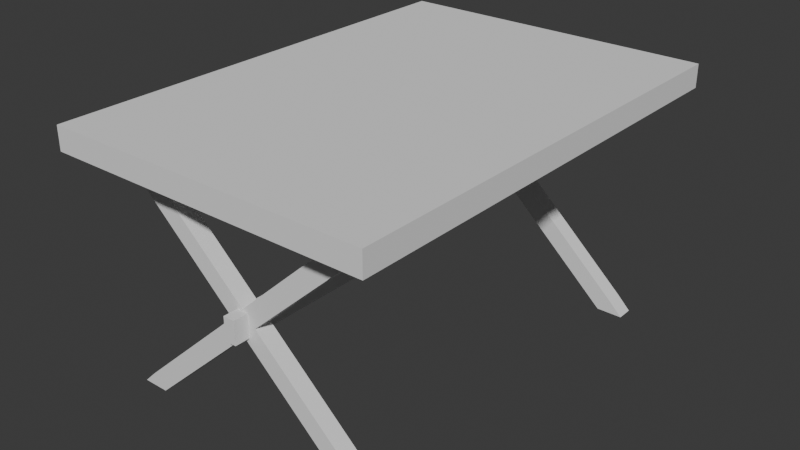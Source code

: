 # Source: table.blend  (saved by Blender 4.0.36; exported with 4.5.12 LTS)
import bpy
from mathutils import Matrix  # noqa: F401  (used for matrix-valued properties, if any)

bpy.ops.wm.read_factory_settings(use_empty=True)
scene = bpy.context.scene
scene.name = 'Scene'

# ---- world
world_world = bpy.data.worlds.new('World'); scene.world = world_world
world_world.use_nodes = True; world_world.node_tree.nodes.clear()
_N = world_world.node_tree.nodes; _L = world_world.node_tree.links
n0 = _N.new('ShaderNodeOutputWorld'); n0.name = 'World Output'; n0.location = (300, 300)
n1 = _N.new('ShaderNodeBackground'); n1.name = 'Background'; n1.location = (10, 300)
n1.inputs[0].default_value = (0.05088, 0.05088, 0.05088, 1.0)
_L.new(n1.outputs[0], n0.inputs[0])
n0.is_active_output = True
world_world.color = (0.05088, 0.05088, 0.05088)
world_world.use_sun_shadow = False
world_world.sun_shadow_jitter_overblur = 0.0

# ---- meshes
me_cube_001 = bpy.data.meshes.new('Cube.001')
me_cube_001.from_pydata([(-0.7, -1.0, 0.0), (-0.7, -1.0, 0.1), (-0.7, 1.0, 0.0), (-0.7, 1.0, 0.1), (0.7, -1.0, 0.0), (0.7, -1.0, 0.1), (0.7, 1.0, 0.0), (0.7, 1.0, 0.1)], [], [(0, 1, 3, 2), (2, 3, 7, 6), (6, 7, 5, 4), (4, 5, 1, 0), (2, 6, 4, 0), (7, 3, 1, 5)])
_uv = me_cube_001.uv_layers.new(name='UVMap')
_uv.uv.foreach_set('vector', [0.375, 0.0, 0.625, 0.0, 0.625, 0.25, 0.375, 0.25, 0.375, 0.25, 0.625, 0.25, 0.625, 0.5, 0.375, 0.5, 0.375, 0.5, 0.625, 0.5, 0.625, 0.75, 0.375, 0.75, 0.375, 0.75, 0.625, 0.75, 0.625, 1.0, 0.375, 1.0, 0.125, 0.5, 0.375, 0.5, 0.375, 0.75, 0.125, 0.75, 0.625, 0.5, 0.875, 0.5, 0.875, 0.75, 0.625, 0.75])
me_cube_001.update()
me_plane_001 = bpy.data.meshes.new('Plane.001')
me_plane_001.from_pydata([(-0.05657, 0.036, -2.98e-09), (-2.98e-09, 0.036, -0.05657), (2.98e-09, 0.036, 0.05657), (0.05657, 0.036, 2.98e-09), (0.598, 0.036, 0.5014), (-0.598, 0.036, 0.5014), (-0.598, 0.036, -0.5014), (0.598, 0.036, -0.5014), (-0.05657, -0.036, -4.034e-09), (-4.034e-09, -0.036, -0.05657), (1.927e-09, -0.036, 0.05657), (0.05657, -0.036, 1.927e-09), (0.598, -0.036, 0.5014), (-0.598, -0.036, 0.5014), (-0.598, -0.036, -0.5014), (0.598, -0.036, -0.5014), (-0.4849, 0.036, 0.5014), (-0.5414, 0.036, 0.4449), (-0.4849, -0.036, 0.5014), (-0.5414, -0.036, 0.4449), (0.5414, 0.036, 0.4449), (0.4849, 0.036, 0.5014), (0.5414, -0.036, 0.4449), (0.4849, -0.036, 0.5014), (-0.5414, 0.036, -0.4449), (-0.4849, 0.036, -0.5014), (-0.5414, -0.036, -0.4449), (-0.4849, -0.036, -0.5014), (0.4849, 0.036, -0.5014), (0.5414, 0.036, -0.4449), (0.4849, -0.036, -0.5014), (0.5414, -0.036, -0.4449)], [], [(0, 2, 3, 1), (18, 16, 5, 13), (21, 23, 12, 4), (30, 28, 7, 15), (8, 9, 11, 10), (28, 29, 7), (25, 27, 14, 6), (24, 25, 6), (14, 27, 26), (30, 15, 31), (24, 6, 14, 26), (18, 13, 19), (29, 3, 11, 31), (20, 4, 12, 22), (25, 1, 9, 27), (17, 0, 8, 19), (21, 2, 10, 23), (12, 23, 22), (17, 5, 16), (5, 17, 19, 13), (2, 16, 18, 10), (8, 10, 18, 19), (0, 17, 16, 2), (3, 20, 22, 11), (10, 11, 22, 23), (2, 21, 20, 3), (20, 21, 4), (0, 24, 26, 8), (9, 8, 26, 27), (1, 25, 24, 0), (7, 29, 31, 15), (1, 28, 30, 9), (11, 9, 30, 31), (3, 29, 28, 1)])
_uv = me_plane_001.uv_layers.new(name='UVMap')
_uv.uv.foreach_set('vector', [0.0, 0.0, 0.0, 1.0, 1.0, 1.0, 1.0, 0.0, 0.0, 1.0, 0.0, 1.0, 0.0, 0.0, 0.0, 0.0, 0.0, 1.0, 0.0, 1.0, 1.0, 1.0, 1.0, 1.0, 1.0, 0.0, 1.0, 0.0, 1.0, 1.0, 1.0, 1.0, 0.0, 0.0, 1.0, 0.0, 1.0, 1.0, 0.0, 1.0, 1.0, 0.0, 1.0, 1.0, 1.0, 1.0, 1.0, 0.0, 1.0, 0.0, 0.0, 0.0, 0.0, 0.0, 0.0, 0.0, 1.0, 0.0, 0.0, 0.0, 0.0, 0.0, 1.0, 0.0, 0.0, 0.0, 1.0, 0.0, 1.0, 1.0, 1.0, 1.0, 0.0, 0.0, 0.0, 0.0, 0.0, 0.0, 0.0, 0.0, 0.0, 1.0, 0.0, 0.0, 0.0, 0.0, 1.0, 1.0, 1.0, 1.0, 1.0, 1.0, 1.0, 1.0, 1.0, 1.0, 1.0, 1.0, 1.0, 1.0, 1.0, 1.0, 1.0, 0.0, 1.0, 0.0, 1.0, 0.0, 1.0, 0.0, 0.0, 0.0, 0.0, 0.0, 0.0, 0.0, 0.0, 0.0, 0.0, 1.0, 0.0, 1.0, 0.0, 1.0, 0.0, 1.0, 1.0, 1.0, 0.0, 1.0, 1.0, 1.0, 0.0, 0.0, 0.0, 0.0, 0.0, 1.0, 0.0, 0.0, 0.0, 0.0, 0.0, 0.0, 0.0, 0.0, 0.0, 1.0, 0.0, 1.0, 0.0, 1.0, 0.0, 1.0, 0.0, 0.0, 0.0, 1.0, 0.0, 1.0, 0.0, 0.0, 0.0, 0.0, 0.0, 0.0, 0.0, 1.0, 0.0, 1.0, 1.0, 1.0, 1.0, 1.0, 1.0, 1.0, 1.0, 1.0, 0.0, 1.0, 1.0, 1.0, 1.0, 1.0, 0.0, 1.0, 0.0, 1.0, 0.0, 1.0, 1.0, 1.0, 1.0, 1.0, 1.0, 1.0, 0.0, 1.0, 1.0, 1.0, 0.0, 0.0, 0.0, 0.0, 0.0, 0.0, 0.0, 0.0, 1.0, 0.0, 0.0, 0.0, 0.0, 0.0, 1.0, 0.0, 1.0, 0.0, 1.0, 0.0, 0.0, 0.0, 0.0, 0.0, 1.0, 1.0, 1.0, 1.0, 1.0, 1.0, 1.0, 1.0, 1.0, 0.0, 1.0, 0.0, 1.0, 0.0, 1.0, 0.0, 1.0, 1.0, 1.0, 0.0, 1.0, 0.0, 1.0, 1.0, 1.0, 1.0, 1.0, 1.0, 1.0, 0.0, 1.0, 0.0])
me_plane_001.update()
me_plane_002 = bpy.data.meshes.new('Plane.002')
me_plane_002.from_pydata([(-0.05657, 0.036, -2.98e-09), (-2.98e-09, 0.036, -0.05657), (2.98e-09, 0.036, 0.05657), (0.05657, 0.036, 2.98e-09), (0.598, 0.036, 0.5014), (-0.598, 0.036, 0.5014), (-0.598, 0.036, -0.5014), (0.598, 0.036, -0.5014), (-0.05657, -0.036, -4.034e-09), (-4.034e-09, -0.036, -0.05657), (1.927e-09, -0.036, 0.05657), (0.05657, -0.036, 1.927e-09), (0.598, -0.036, 0.5014), (-0.598, -0.036, 0.5014), (-0.598, -0.036, -0.5014), (0.598, -0.036, -0.5014), (-0.4849, 0.036, 0.5014), (-0.5414, 0.036, 0.4449), (-0.4849, -0.036, 0.5014), (-0.5414, -0.036, 0.4449), (0.5414, 0.036, 0.4449), (0.4849, 0.036, 0.5014), (0.5414, -0.036, 0.4449), (0.4849, -0.036, 0.5014), (-0.5414, 0.036, -0.4449), (-0.4849, 0.036, -0.5014), (-0.5414, -0.036, -0.4449), (-0.4849, -0.036, -0.5014), (0.4849, 0.036, -0.5014), (0.5414, 0.036, -0.4449), (0.4849, -0.036, -0.5014), (0.5414, -0.036, -0.4449)], [], [(0, 2, 3, 1), (18, 16, 5, 13), (21, 23, 12, 4), (30, 28, 7, 15), (8, 9, 11, 10), (28, 29, 7), (25, 27, 14, 6), (24, 25, 6), (14, 27, 26), (30, 15, 31), (24, 6, 14, 26), (18, 13, 19), (29, 3, 11, 31), (20, 4, 12, 22), (25, 1, 9, 27), (17, 0, 8, 19), (21, 2, 10, 23), (12, 23, 22), (17, 5, 16), (5, 17, 19, 13), (2, 16, 18, 10), (8, 10, 18, 19), (0, 17, 16, 2), (3, 20, 22, 11), (10, 11, 22, 23), (2, 21, 20, 3), (20, 21, 4), (0, 24, 26, 8), (9, 8, 26, 27), (1, 25, 24, 0), (7, 29, 31, 15), (1, 28, 30, 9), (11, 9, 30, 31), (3, 29, 28, 1)])
_uv = me_plane_002.uv_layers.new(name='UVMap')
_uv.uv.foreach_set('vector', [0.0, 0.0, 0.0, 1.0, 1.0, 1.0, 1.0, 0.0, 0.0, 1.0, 0.0, 1.0, 0.0, 0.0, 0.0, 0.0, 0.0, 1.0, 0.0, 1.0, 1.0, 1.0, 1.0, 1.0, 1.0, 0.0, 1.0, 0.0, 1.0, 1.0, 1.0, 1.0, 0.0, 0.0, 1.0, 0.0, 1.0, 1.0, 0.0, 1.0, 1.0, 0.0, 1.0, 1.0, 1.0, 1.0, 1.0, 0.0, 1.0, 0.0, 0.0, 0.0, 0.0, 0.0, 0.0, 0.0, 1.0, 0.0, 0.0, 0.0, 0.0, 0.0, 1.0, 0.0, 0.0, 0.0, 1.0, 0.0, 1.0, 1.0, 1.0, 1.0, 0.0, 0.0, 0.0, 0.0, 0.0, 0.0, 0.0, 0.0, 0.0, 1.0, 0.0, 0.0, 0.0, 0.0, 1.0, 1.0, 1.0, 1.0, 1.0, 1.0, 1.0, 1.0, 1.0, 1.0, 1.0, 1.0, 1.0, 1.0, 1.0, 1.0, 1.0, 0.0, 1.0, 0.0, 1.0, 0.0, 1.0, 0.0, 0.0, 0.0, 0.0, 0.0, 0.0, 0.0, 0.0, 0.0, 0.0, 1.0, 0.0, 1.0, 0.0, 1.0, 0.0, 1.0, 1.0, 1.0, 0.0, 1.0, 1.0, 1.0, 0.0, 0.0, 0.0, 0.0, 0.0, 1.0, 0.0, 0.0, 0.0, 0.0, 0.0, 0.0, 0.0, 0.0, 0.0, 1.0, 0.0, 1.0, 0.0, 1.0, 0.0, 1.0, 0.0, 0.0, 0.0, 1.0, 0.0, 1.0, 0.0, 0.0, 0.0, 0.0, 0.0, 0.0, 0.0, 1.0, 0.0, 1.0, 1.0, 1.0, 1.0, 1.0, 1.0, 1.0, 1.0, 1.0, 0.0, 1.0, 1.0, 1.0, 1.0, 1.0, 0.0, 1.0, 0.0, 1.0, 0.0, 1.0, 1.0, 1.0, 1.0, 1.0, 1.0, 1.0, 0.0, 1.0, 1.0, 1.0, 0.0, 0.0, 0.0, 0.0, 0.0, 0.0, 0.0, 0.0, 1.0, 0.0, 0.0, 0.0, 0.0, 0.0, 1.0, 0.0, 1.0, 0.0, 1.0, 0.0, 0.0, 0.0, 0.0, 0.0, 1.0, 1.0, 1.0, 1.0, 1.0, 1.0, 1.0, 1.0, 1.0, 0.0, 1.0, 0.0, 1.0, 0.0, 1.0, 0.0, 1.0, 1.0, 1.0, 0.0, 1.0, 0.0, 1.0, 1.0, 1.0, 1.0, 1.0, 1.0, 1.0, 0.0, 1.0, 0.0])
me_plane_002.update()
me_cube_003 = bpy.data.meshes.new('Cube.003')
me_cube_003.from_pydata([(-0.025, -0.9, -0.05), (-0.025, -0.9, 0.05), (-0.025, 0.9, -0.05), (-0.025, 0.9, 0.05), (0.025, -0.9, -0.05), (0.025, -0.9, 0.05), (0.025, 0.9, -0.05), (0.025, 0.9, 0.05)], [], [(0, 1, 3, 2), (2, 3, 7, 6), (6, 7, 5, 4), (4, 5, 1, 0), (2, 6, 4, 0), (7, 3, 1, 5)])
_uv = me_cube_003.uv_layers.new(name='UVMap')
_uv.uv.foreach_set('vector', [0.375, 0.0, 0.625, 0.0, 0.625, 0.25, 0.375, 0.25, 0.375, 0.25, 0.625, 0.25, 0.625, 0.5, 0.375, 0.5, 0.375, 0.5, 0.625, 0.5, 0.625, 0.75, 0.375, 0.75, 0.375, 0.75, 0.625, 0.75, 0.625, 1.0, 0.375, 1.0, 0.125, 0.5, 0.375, 0.5, 0.375, 0.75, 0.125, 0.75, 0.625, 0.5, 0.875, 0.5, 0.875, 0.75, 0.625, 0.75])
me_cube_003.update()

# ---- objects
ob_table = bpy.data.objects.new('Table', me_cube_001)
ob_table_003 = bpy.data.objects.new('Table.003', me_plane_001)
ob_table_004 = bpy.data.objects.new('Table.004', me_plane_002)
ob_table_005 = bpy.data.objects.new('Table.005', me_cube_003)

# ---- transforms, parenting, visibility, modifiers, constraints
ob_table.location = (0.0, 0.0, 0.0)
ob_table_003.location = (0.0, 0.8, -0.5)
ob_table_004.location = (0.0, -0.8, -0.5)
ob_table_005.location = (0.0, 0.0, -0.5)

# ---- collection membership
scene.collection.objects.link(ob_table)
scene.collection.objects.link(ob_table_003)
scene.collection.objects.link(ob_table_004)
scene.collection.objects.link(ob_table_005)

# ---- scene / render settings (as saved in the file)
scene.frame_start = 1; scene.frame_end = 250; scene.frame_set(1)
scene.render.engine = 'BLENDER_EEVEE_NEXT'
scene.cycles.sampling_pattern = 'TABULATED_SOBOL'
bpy.context.view_layer.update()

# ---- added for rendering (the .blend has no active camera and no usable light): camera, sun
cam_auto = bpy.data.cameras.new('AutoCamera')
cam_auto.lens = 50.0
cam_auto.sensor_width = 36.0
cam_auto.clip_end = 1000.0
ob_auto_camera = bpy.data.objects.new('AutoCamera', cam_auto)
scene.collection.objects.link(ob_auto_camera)
ob_auto_camera.location = (2.478, -2.9736, 1.53169)
ob_auto_camera.rotation_euler = (1.09748, -7.21219e-08, 0.694738)
scene.camera = ob_auto_camera
light_auto_sun = bpy.data.lights.new('AutoSun', 'SUN')
light_auto_sun.energy = 3.0
light_auto_sun.angle = 0.0523599
ob_auto_sun = bpy.data.objects.new('AutoSun', light_auto_sun)
scene.collection.objects.link(ob_auto_sun)
ob_auto_sun.rotation_euler = (0.872665, 0.174533, 0.523599)
bpy.context.view_layer.update()
